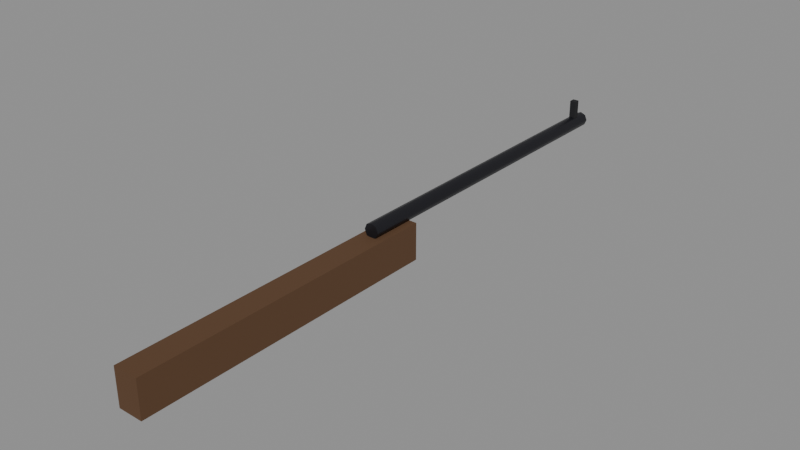 # Source: hold-tir.blend  (saved by Blender 5.3.31; exported with 4.5.12 LTS)
import bpy
from mathutils import Matrix  # noqa: F401  (used for matrix-valued properties, if any)

bpy.ops.wm.read_factory_settings(use_empty=True)
scene = bpy.context.scene
scene.name = 'Scene'

# ---- materials (node trees are filled in below, after node groups)
mat_5a3e26 = bpy.data.materials.new('#5a3e26')
mat_5a3e26.use_backface_culling = True
mat_5a3e26.diffuse_color = (0.1022, 0.04817, 0.01938, 1.0)
mat_2a2a30_metal_0_6_rough_0_4 = bpy.data.materials.new('#2a2a30 metal 0.6 rough 0.4')
mat_2a2a30_metal_0_6_rough_0_4.use_backface_culling = True
mat_2a2a30_metal_0_6_rough_0_4.diffuse_color = (0.02315, 0.02315, 0.02956, 1.0)
mat_16161a = bpy.data.materials.new('#16161a')
mat_16161a.use_backface_culling = True
mat_16161a.diffuse_color = (0.008023, 0.008023, 0.01033, 1.0)

# ---- material node trees
mat_5a3e26.use_nodes = True; mat_5a3e26.node_tree.nodes.clear()
_N = mat_5a3e26.node_tree.nodes; _L = mat_5a3e26.node_tree.links
n0 = _N.new('ShaderNodeBsdfPrincipled'); n0.name = 'Principled BSDF'; n0.location = (-200, 100)
n0.inputs[0].default_value = (0.1022, 0.04817, 0.01938, 1.0)
n0.inputs[2].default_value = 0.9
n0.inputs[10].default_value = 0.005
n1 = _N.new('ShaderNodeOutputMaterial'); n1.name = 'Material Output'; n1.location = (200, 100)
_L.new(n0.outputs[0], n1.inputs[0])
n1.is_active_output = True
mat_2a2a30_metal_0_6_rough_0_4.use_nodes = True; mat_2a2a30_metal_0_6_rough_0_4.node_tree.nodes.clear()
_N = mat_2a2a30_metal_0_6_rough_0_4.node_tree.nodes; _L = mat_2a2a30_metal_0_6_rough_0_4.node_tree.links
n0 = _N.new('ShaderNodeBsdfPrincipled'); n0.name = 'Principled BSDF'; n0.location = (-200, 100)
n0.inputs[0].default_value = (0.02315, 0.02315, 0.02956, 1.0)
n0.inputs[1].default_value = 0.6
n0.inputs[2].default_value = 0.4
n0.inputs[10].default_value = 0.005
n1 = _N.new('ShaderNodeOutputMaterial'); n1.name = 'Material Output'; n1.location = (200, 100)
_L.new(n0.outputs[0], n1.inputs[0])
n1.is_active_output = True
mat_16161a.use_nodes = True; mat_16161a.node_tree.nodes.clear()
_N = mat_16161a.node_tree.nodes; _L = mat_16161a.node_tree.links
n0 = _N.new('ShaderNodeBsdfPrincipled'); n0.name = 'Principled BSDF'; n0.location = (-200, 100)
n0.inputs[0].default_value = (0.008023, 0.008023, 0.01033, 1.0)
n0.inputs[2].default_value = 0.9
n0.inputs[10].default_value = 0.005
n1 = _N.new('ShaderNodeOutputMaterial'); n1.name = 'Material Output'; n1.location = (200, 100)
_L.new(n0.outputs[0], n1.inputs[0])
n1.is_active_output = True

# ---- meshes
me_00__5a3e26_noshadow_r110 = bpy.data.meshes.new('00_#5a3e26_noshadow_r110')
me_00__5a3e26_noshadow_r110.from_pydata([(-0.02, 0.25, -0.04), (-0.02, -0.25, -0.04), (-0.02, 0.25, 0.02), (-0.02, -0.25, 0.02), (0.02, 0.25, -0.04), (0.02, -0.25, -0.04), (0.02, 0.25, 0.02), (0.02, -0.25, 0.02)], [], [(0, 1, 3, 2), (2, 3, 7, 6), (6, 7, 5, 4), (4, 5, 1, 0), (2, 6, 4, 0), (7, 3, 1, 5)])
me_00__5a3e26_noshadow_r110.materials.append(mat_5a3e26)
me_00__5a3e26_noshadow_r110.update()
me_01__2a2a30_noshadow_r110 = bpy.data.meshes.new('01_#2a2a30_noshadow_r110')
me_01__2a2a30_noshadow_r110.from_pydata([(0.0, 0.725, 0.042), (0.0, 0.175, 0.042), (0.008485, 0.725, 0.03849), (0.008485, 0.175, 0.03848), (0.012, 0.725, 0.03), (0.012, 0.175, 0.03), (0.008485, 0.725, 0.02152), (0.008485, 0.175, 0.02151), (0.0, 0.725, 0.018), (0.0, 0.175, 0.018), (-0.008485, 0.725, 0.02152), (-0.008485, 0.175, 0.02151), (-0.012, 0.725, 0.03), (-0.012, 0.175, 0.03), (-0.008485, 0.725, 0.03849), (-0.008485, 0.175, 0.03848)], [], [(0, 1, 3, 2), (2, 3, 5, 4), (4, 5, 7, 6), (6, 7, 9, 8), (8, 9, 11, 10), (10, 11, 13, 12), (3, 1, 15, 13, 11, 9, 7, 5), (12, 13, 15, 14), (14, 15, 1, 0), (0, 2, 4, 6, 8, 10, 12, 14)])
me_01__2a2a30_noshadow_r110.polygons.foreach_set('use_smooth', [1, 1, 1, 1, 1, 1, 0, 1, 1, 0])
_k = set([(0, 2), (0, 14), (1, 3), (1, 15), (2, 4), (3, 5), (4, 6), (5, 7), (6, 8), (7, 9), (8, 10), (9, 11), (10, 12), (11, 13), (12, 14), (13, 15)])
me_01__2a2a30_noshadow_r110.attributes.new('sharp_edge', 'BOOLEAN', 'EDGE').data.foreach_set('value', [ (min(e.vertices), max(e.vertices)) in _k for e in me_01__2a2a30_noshadow_r110.edges])
me_01__2a2a30_noshadow_r110.materials.append(mat_2a2a30_metal_0_6_rough_0_4)
me_01__2a2a30_noshadow_r110.update()
me_02__16161a_noshadow_r110 = bpy.data.meshes.new('02_#16161a_noshadow_r110')
me_02__16161a_noshadow_r110.from_pydata([(-0.005, 0.705, 0.04), (-0.005, 0.695, 0.04), (-0.005, 0.705, 0.07), (-0.005, 0.695, 0.07), (0.005, 0.705, 0.04), (0.005, 0.695, 0.04), (0.005, 0.705, 0.07), (0.005, 0.695, 0.07)], [], [(0, 1, 3, 2), (2, 3, 7, 6), (6, 7, 5, 4), (4, 5, 1, 0), (2, 6, 4, 0), (7, 3, 1, 5)])
me_02__16161a_noshadow_r110.materials.append(mat_16161a)
me_02__16161a_noshadow_r110.update()

# ---- objects
ob_00__5a3e26_noshadow_r110 = bpy.data.objects.new('00_#5a3e26_noshadow_r110', me_00__5a3e26_noshadow_r110)
ob_01__2a2a30_noshadow_r110 = bpy.data.objects.new('01_#2a2a30_noshadow_r110', me_01__2a2a30_noshadow_r110)
ob_02__16161a_noshadow_r110 = bpy.data.objects.new('02_#16161a_noshadow_r110', me_02__16161a_noshadow_r110)

# ---- transforms, parenting, visibility, modifiers, constraints
ob_00__5a3e26_noshadow_r110.location = (0.0, 0.0, 0.0)
ob_01__2a2a30_noshadow_r110.location = (0.0, 0.0, 0.0)
ob_02__16161a_noshadow_r110.location = (0.0, 0.0, 0.0)

# ---- collection membership
scene.collection.objects.link(ob_00__5a3e26_noshadow_r110)
scene.collection.objects.link(ob_01__2a2a30_noshadow_r110)
scene.collection.objects.link(ob_02__16161a_noshadow_r110)

# ---- scene / render settings (as saved in the file)
scene.frame_start = 1; scene.frame_end = 250; scene.frame_set(1)
scene.render.engine = 'BLENDER_EEVEE_NEXT'
scene.render.bake_bias = 0.0
scene.render.bake_samples = 0
scene.render.compositor_device = 'GPU'
scene.eevee.use_volume_custom_range = False
scene.eevee.fast_gi_thickness_near = 0.1
scene.eevee.fast_gi_thickness_far = 0.0
scene.eevee.ray_tracing_options.screen_trace_thickness = 0.1
bpy.context.view_layer.update()

# ---- added for rendering (the .blend has no active camera and no usable light): camera, sun + grey world if the file has none
cam_auto = bpy.data.cameras.new('AutoCamera')
cam_auto.lens = 50.0
cam_auto.sensor_width = 36.0
cam_auto.clip_end = 1000.0
ob_auto_camera = bpy.data.objects.new('AutoCamera', cam_auto)
scene.collection.objects.link(ob_auto_camera)
ob_auto_camera.location = (0.908571, -0.852785, 0.741857)
ob_auto_camera.rotation_euler = (1.09748, -7.21219e-08, 0.694738)
scene.camera = ob_auto_camera
light_auto_sun = bpy.data.lights.new('AutoSun', 'SUN')
light_auto_sun.energy = 3.0
light_auto_sun.angle = 0.0523599
ob_auto_sun = bpy.data.objects.new('AutoSun', light_auto_sun)
scene.collection.objects.link(ob_auto_sun)
ob_auto_sun.rotation_euler = (0.872665, 0.174533, 0.523599)
if scene.world is None:
    world_auto = bpy.data.worlds.new('AutoWorld')
    world_auto.color = (0.3, 0.3, 0.3)
    scene.world = world_auto
bpy.context.view_layer.update()
